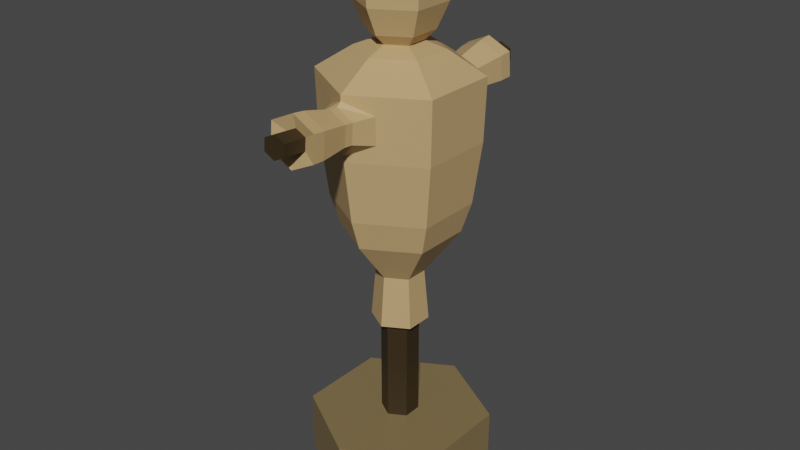 # Source: target_dummy.blend  (saved by Blender 3.4.6; exported with 4.5.12 LTS)
import bpy
from mathutils import Matrix  # noqa: F401  (used for matrix-valued properties, if any)

bpy.ops.wm.read_factory_settings(use_empty=True)
scene = bpy.context.scene
scene.name = 'Scene'

# ---- collections
col_collection = bpy.data.collections.new('Collection'); scene.collection.children.link(col_collection)

# ---- materials (node trees are filled in below, after node groups)
mat_base = bpy.data.materials.new('Base')
mat_base.use_backface_culling = True
mat_base.use_transparent_shadow = False
mat_wood = bpy.data.materials.new('Wood')
mat_wood.use_backface_culling = True
mat_wood.use_transparent_shadow = False
mat_hay = bpy.data.materials.new('Hay')
mat_hay.use_backface_culling = True
mat_hay.use_transparent_shadow = False

# ---- material node trees
mat_base.use_nodes = True; mat_base.node_tree.nodes.clear()
_N = mat_base.node_tree.nodes; _L = mat_base.node_tree.links
n0 = _N.new('ShaderNodeBsdfPrincipled'); n0.name = 'Principled BSDF'; n0.location = (10, 300)
n0.distribution = 'GGX'
n0.subsurface_method = 'RANDOM_WALK_SKIN'
n0.inputs[0].default_value = (0.214, 0.1548, 0.06921, 1.0)
n0.inputs[3].default_value = 1.45
n0.inputs[27].default_value = (0.0, 0.0, 0.0, 1.0)
n0.inputs[28].default_value = 1.0
n1 = _N.new('ShaderNodeOutputMaterial'); n1.name = 'Material Output'; n1.location = (300, 300)
_L.new(n0.outputs[0], n1.inputs[0])
n1.is_active_output = True
mat_wood.use_nodes = True; mat_wood.node_tree.nodes.clear()
_N = mat_wood.node_tree.nodes; _L = mat_wood.node_tree.links
n0 = _N.new('ShaderNodeBsdfPrincipled'); n0.name = 'Principled BSDF'; n0.location = (10, 300)
n0.distribution = 'GGX'
n0.subsurface_method = 'RANDOM_WALK_SKIN'
n0.inputs[0].default_value = (0.03522, 0.0222, 0.007721, 1.0)
n0.inputs[3].default_value = 1.45
n0.inputs[27].default_value = (0.0, 0.0, 0.0, 1.0)
n0.inputs[28].default_value = 1.0
n1 = _N.new('ShaderNodeOutputMaterial'); n1.name = 'Material Output'; n1.location = (300, 300)
_L.new(n0.outputs[0], n1.inputs[0])
n1.is_active_output = True
mat_hay.use_nodes = True; mat_hay.node_tree.nodes.clear()
_N = mat_hay.node_tree.nodes; _L = mat_hay.node_tree.links
n0 = _N.new('ShaderNodeBsdfPrincipled'); n0.name = 'Principled BSDF'; n0.location = (10, 300)
n0.distribution = 'GGX'
n0.subsurface_method = 'RANDOM_WALK_SKIN'
n0.inputs[0].default_value = (0.5457, 0.3613, 0.1651, 1.0)
n0.inputs[3].default_value = 1.45
n0.inputs[27].default_value = (0.0, 0.0, 0.0, 1.0)
n0.inputs[28].default_value = 1.0
n1 = _N.new('ShaderNodeOutputMaterial'); n1.name = 'Material Output'; n1.location = (300, 300)
_L.new(n0.outputs[0], n1.inputs[0])
n1.is_active_output = True

# ---- world
world_world = bpy.data.worlds.new('World'); scene.world = world_world
world_world.use_nodes = True; world_world.node_tree.nodes.clear()
_N = world_world.node_tree.nodes; _L = world_world.node_tree.links
n0 = _N.new('ShaderNodeOutputWorld'); n0.name = 'World Output'; n0.location = (300, 300)
n1 = _N.new('ShaderNodeBackground'); n1.name = 'Background'; n1.location = (10, 300)
n1.inputs[0].default_value = (0.05088, 0.05088, 0.05088, 1.0)
_L.new(n1.outputs[0], n0.inputs[0])
n0.is_active_output = True
world_world.color = (0.05088, 0.05088, 0.05088)
world_world.use_sun_shadow = False
world_world.sun_shadow_jitter_overblur = 0.0

# ---- meshes
me_cylinder = bpy.data.meshes.new('Cylinder')
me_cylinder.from_pydata([(-1.825e-08, 0.4593, 1.49e-08), (0.3977, 0.2296, 1.49e-08), (-0.3977, 0.2296, 1.49e-08), (6.861e-09, 0.09442, 0.3101), (0.08177, 0.04721, 0.3101), (-0.08177, 0.04721, 0.3101), (-1.825e-08, 0.4593, 0.3101), (0.3977, 0.2296, 0.3101), (-0.3977, 0.2296, 0.3101), (-4.751e-08, 0.09442, 0.9863), (0.08177, 0.04721, 0.9863), (-0.08177, 0.04721, 0.9863), (-5.735e-08, 0.1409, 0.8527), (0.122, 0.07045, 0.8527), (-0.122, 0.07045, 0.8527), (-6.061e-08, 0.1175, 1.112), (0.1018, 0.05876, 1.112), (-0.1018, 0.05876, 1.112), (-1.254e-07, 0.2879, 1.337), (0.2493, 0.1439, 1.337), (-0.2493, 0.1439, 1.337), (-9.433e-08, 0.3351, 1.486), (0.2902, 0.1675, 1.486), (-0.2902, 0.1675, 1.486), (-3.16e-08, 0.3764, 1.82), (0.125, 0.3063, 1.88), (-0.125, 0.3063, 1.88), (-1.003e-07, 0.3855, 2.074), (0.125, 0.3113, 2.014), (-0.125, 0.3113, 2.014), (-1.951e-07, 0.2088, 2.214), (0.1808, 0.1044, 2.214), (-0.1808, 0.1044, 2.214), (-2.087e-07, 0.1088, 2.25), (0.09423, 0.05441, 2.25), (-0.09424, 0.05441, 2.25), (-2.28e-07, 0.1593, 2.301), (0.138, 0.07966, 2.301), (-0.138, 0.07966, 2.301), (-2.208e-07, 0.2156, 2.429), (0.1867, 0.1078, 2.429), (-0.1867, 0.1078, 2.429), (-3.027e-07, 0.2258, 2.547), (0.1955, 0.1129, 2.547), (-0.1955, 0.1129, 2.547), (-3.086e-07, 0.1815, 2.656), (0.1572, 0.09073, 2.656), (-0.1572, 0.09073, 2.656), (-3.332e-07, 0.07677, 2.689), (0.06648, 0.03838, 2.689), (-0.06648, 0.03838, 2.689), (-0.3977, 0.0, 1.49e-08), (-0.3977, 0.0, 0.3101), (-0.08177, 0.0, 0.3101), (-0.08177, 0.0, 0.9863), (-0.122, 7.451e-09, 0.8527), (-0.1018, 7.451e-09, 1.112), (-0.2493, 1.49e-08, 1.337), (-0.2902, 2.98e-08, 1.486), (-0.3258, 0.0, 1.792), (-0.3341, 0.0, 2.102), (-0.1808, 2.235e-08, 2.214), (-0.09424, 1.118e-08, 2.25), (-0.138, 1.49e-08, 2.301), (-0.1867, 1.49e-08, 2.429), (-0.1955, 1.49e-08, 2.547), (-0.1572, 1.49e-08, 2.656), (-0.06648, 7.451e-09, 2.689), (0.3977, 0.0, 1.49e-08), (0.3977, 0.0, 0.3101), (0.08177, -7.451e-09, 0.3101), (0.08177, -7.451e-09, 0.9863), (0.122, 0.0, 0.8527), (0.1018, 0.0, 1.112), (0.2493, 0.0, 1.337), (0.2902, 0.0, 1.486), (0.3258, 0.0, 1.792), (0.3341, 0.0, 2.102), (0.1808, 0.0, 2.214), (0.09423, 3.725e-09, 2.25), (0.138, 0.0, 2.301), (0.1867, 0.0, 2.429), (0.1955, 0.0, 2.547), (0.1572, 0.0, 2.656), (0.06648, 0.0, 2.689), (-3.809e-08, 0.3762, 1.792), (0.3258, 0.1881, 1.792), (-0.3258, 0.1881, 1.792), (-9.383e-08, 0.3858, 2.102), (0.3341, 0.1929, 2.102), (-0.3341, 0.1929, 2.102), (-5.546e-08, 0.4259, 1.868), (-1.06e-07, 0.4094, 2.054), (0.09186, 0.422, 1.912), (-0.09186, 0.422, 1.912), (0.09186, 0.4133, 2.01), (-0.09186, 0.4133, 2.01), (-5.546e-08, 0.4698, 1.872), (-1.06e-07, 0.4534, 2.058), (0.09186, 0.466, 1.916), (-0.09186, 0.466, 1.916), (0.09186, 0.4573, 2.014), (-0.09186, 0.4573, 2.014), (-4.381e-08, 0.5686, 1.864), (-1.035e-07, 0.5491, 2.084), (0.1087, 0.564, 1.916), (-0.1087, 0.564, 1.916), (0.1087, 0.5537, 2.032), (-0.1087, 0.5537, 2.032), (-3.796e-08, 0.6234, 1.86), (-1.023e-07, 0.6024, 2.097), (0.1171, 0.6184, 1.916), (-0.1171, 0.6184, 1.916), (0.1171, 0.6074, 2.041), (-0.1171, 0.6074, 2.041), (-3.603e-08, 0.687, 1.863), (-1.019e-07, 0.6655, 2.105), (0.1199, 0.6819, 1.92), (-0.1199, 0.6819, 1.92), (0.1199, 0.6706, 2.048), (-0.1199, 0.6706, 2.048), (-8.167e-08, 0.6614, 1.927), (-1.119e-07, 0.6515, 2.038), (0.05507, 0.659, 1.953), (-0.05507, 0.659, 1.953), (0.05507, 0.6538, 2.012), (-0.05507, 0.6538, 2.012), (-8.167e-08, 0.7809, 1.937), (-1.119e-07, 0.771, 2.049), (0.05507, 0.7786, 1.964), (-0.05507, 0.7786, 1.964), (0.05507, 0.7734, 2.022), (-0.05507, 0.7734, 2.022)], [], [(1, 68, 51, 2, 0), (2, 8, 6, 0), (51, 52, 8, 2), (0, 6, 7, 1), (4, 7, 6, 3), (70, 69, 7, 4), (3, 6, 8, 5), (3, 9, 10, 4), (5, 11, 9, 3), (53, 54, 11, 5), (12, 15, 16, 13), (54, 55, 14, 11), (9, 12, 13, 10), (11, 14, 12, 9), (56, 57, 20, 17), (14, 17, 15, 12), (55, 56, 17, 14), (20, 23, 21, 18), (15, 18, 19, 16), (17, 20, 18, 15), (58, 59, 87, 23), (57, 58, 23, 20), (18, 21, 22, 19), (29, 96, 94, 26), (21, 85, 86, 22), (23, 87, 85, 21), (60, 61, 32, 90), (59, 60, 90, 87), (26, 94, 91, 24), (32, 35, 33, 30), (88, 30, 31, 89), (90, 32, 30, 88), (62, 63, 38, 35), (61, 62, 35, 32), (30, 33, 34, 31), (33, 36, 37, 34), (35, 38, 36, 33), (63, 64, 41, 38), (36, 39, 40, 37), (38, 41, 39, 36), (39, 42, 43, 40), (41, 44, 42, 39), (64, 65, 44, 41), (45, 48, 49, 46), (65, 66, 47, 44), (42, 45, 46, 43), (44, 47, 45, 42), (49, 48, 50, 67, 84), (47, 50, 48, 45), (66, 67, 50, 47), (5, 8, 52, 53), (46, 49, 84, 83), (40, 43, 82, 81), (43, 46, 83, 82), (37, 40, 81, 80), (34, 37, 80, 79), (31, 34, 79, 78), (89, 31, 78, 77), (86, 89, 77, 76), (22, 86, 76, 75), (19, 22, 75, 74), (16, 19, 74, 73), (13, 16, 73, 72), (4, 10, 71, 70), (10, 13, 72, 71), (1, 7, 69, 68), (25, 86, 85, 24), (24, 85, 87, 26), (27, 88, 89, 28), (29, 90, 88, 27), (26, 87, 90, 29), (28, 89, 86, 25), (95, 101, 98, 92), (96, 102, 100, 94), (28, 95, 92, 27), (24, 91, 93, 25), (25, 93, 95, 28), (27, 92, 96, 29), (98, 104, 108, 102), (99, 105, 107, 101), (91, 97, 99, 93), (93, 99, 101, 95), (92, 98, 102, 96), (94, 100, 97, 91), (107, 113, 110, 104), (108, 114, 112, 106), (100, 106, 103, 97), (102, 108, 106, 100), (101, 107, 104, 98), (97, 103, 105, 99), (110, 116, 120, 114), (111, 117, 119, 113), (103, 109, 111, 105), (105, 111, 113, 107), (104, 110, 114, 108), (106, 112, 109, 103), (119, 125, 122, 116), (120, 126, 124, 118), (112, 118, 115, 109), (114, 120, 118, 112), (113, 119, 116, 110), (109, 115, 117, 111), (124, 130, 127, 121), (122, 128, 132, 126), (115, 121, 123, 117), (117, 123, 125, 119), (116, 122, 126, 120), (118, 124, 121, 115), (130, 132, 128, 127), (127, 128, 131, 129), (126, 132, 130, 124), (125, 131, 128, 122), (121, 127, 129, 123), (123, 129, 131, 125)])
me_cylinder.polygons.foreach_set('material_index', [0, 0, 0, 0, 0, 0, 0, 1, 1, 1, 2, 2, 2, 2, 2, 2, 2, 2, 2, 2, 2, 2, 2, 2, 2, 2, 2, 2, 2, 2, 2, 2, 2, 2, 2, 2, 2, 2, 2, 2, 2, 2, 2, 2, 2, 2, 2, 2, 2, 2, 0, 2, 2, 2, 2, 2, 2, 2, 2, 2, 2, 2, 2, 1, 2, 0, 2, 2, 2, 2, 2, 2, 2, 2, 2, 2, 2, 2, 2, 2, 2, 2, 2, 2, 2, 2, 2, 2, 2, 2, 2, 2, 2, 2, 2, 2, 2, 2, 2, 2, 2, 2, 1, 1, 2, 2, 2, 2, 1, 1, 1, 1, 1, 1])
_uv = me_cylinder.uv_layers.new(name='UVMap')
_uv.uv.foreach_set('vector', [0.6632, 0.3888, 0.7754, 0.3888, 0.7754, 0.0, 0.6632, 0.0, 0.551, 0.1944, 0.5198, 0.7775, 0.6712, 0.7775, 0.6665, 0.5832, 0.5151, 0.5832, 0.8957, 0.8713, 0.8957, 0.7199, 0.7835, 0.7199, 0.7835, 0.8713, 0.5151, 0.5832, 0.6665, 0.5832, 0.6712, 0.3888, 0.5198, 0.3888, 0.3496, 0.2343, 0.4388, 0.3888, 0.551, 0.1944, 0.3727, 0.1944, 0.3265, 0.2343, 0.3265, 0.3888, 0.4388, 0.3888, 0.3496, 0.2343, 0.3727, 0.1944, 0.551, 0.1944, 0.4388, 0.0, 0.3496, 0.1544, 0.7112, 0.3888, 0.7112, 0.7189, 0.7512, 0.7199, 0.7512, 0.3897, 0.6712, 0.3897, 0.6712, 0.7199, 0.7112, 0.7189, 0.7112, 0.3888, 0.987, 0.3301, 0.987, 0.0, 0.9639, 5.186e-06, 0.9639, 0.3301, 0.1633, 0.0, 0.1633, 0.1272, 0.213, 0.1284, 0.2229, 0.001457, 0.1744, 0.8028, 0.1083, 0.8, 0.1069, 0.8344, 0.1734, 0.8258, 0.8418, 0.6697, 0.7756, 0.6497, 0.7742, 0.6845, 0.8408, 0.693, 0.1734, 0.8258, 0.1069, 0.8344, 0.1083, 0.8692, 0.1744, 0.8492, 0.9639, 0.4886, 0.9637, 0.3753, 0.8934, 0.3753, 0.9352, 0.4886, 0.1036, 0.001457, 0.1135, 0.1284, 0.1633, 0.1272, 0.1633, 0.0, 0.9638, 0.6148, 0.9639, 0.4886, 0.9352, 0.4886, 0.9293, 0.6148, 0.04142, 0.2365, 0.02144, 0.3085, 0.1633, 0.305, 0.1633, 0.2335, 0.1633, 0.1272, 0.1633, 0.2335, 0.2851, 0.2365, 0.213, 0.1284, 0.1135, 0.1284, 0.04142, 0.2365, 0.1633, 0.2335, 0.1633, 0.1272, 0.9637, 0.3019, 0.9638, 0.1517, 0.8719, 0.1516, 0.8818, 0.3019, 0.9637, 0.3753, 0.9637, 0.3019, 0.8818, 0.3019, 0.8934, 0.3753, 0.1633, 0.2335, 0.1633, 0.305, 0.3051, 0.3085, 0.2851, 0.2365, 0.5133, 0.8917, 0.5062, 0.8424, 0.4583, 0.8426, 0.4487, 0.9003, 0.1633, 0.305, 0.1633, 0.4537, 0.3225, 0.4575, 0.3051, 0.3085, 0.02144, 0.3085, 0.004059, 0.4575, 0.1633, 0.4537, 0.1633, 0.305, 0.5151, 0.7153, 0.5145, 0.6404, 0.4635, 0.6404, 0.4208, 0.7153, 0.9638, 0.1517, 0.9639, 8.321e-05, 0.8697, 0.0, 0.8719, 0.1516, 0.297, 0.7948, 0.2808, 0.7381, 0.2359, 0.7365, 0.2359, 0.7609, 0.4635, 0.6404, 0.4878, 0.5981, 0.4612, 0.552, 0.4125, 0.552, 0.3265, 0.552, 0.4125, 0.552, 0.4635, 0.4637, 0.4208, 0.3888, 0.4208, 0.7153, 0.4635, 0.6404, 0.4125, 0.552, 0.3265, 0.552, 0.0553, 1.0, 0.05521, 0.9738, 0.01628, 0.9738, 0.02871, 1.0, 0.5145, 0.6404, 0.5144, 0.5981, 0.4878, 0.5981, 0.4635, 0.6404, 0.4125, 0.552, 0.4612, 0.552, 0.4878, 0.506, 0.4635, 0.4637, 0.08028, 0.8674, 0.0553, 0.8674, 0.09423, 0.9349, 0.1069, 0.9135, 0.1069, 0.8214, 0.09423, 0.8, 0.0553, 0.8674, 0.08028, 0.8674, 0.05521, 0.9738, 0.05515, 0.9102, 0.002465, 0.9102, 0.01628, 0.9738, 0.0, 0.7044, 0.06132, 0.7044, 0.06355, 0.6132, 0.001648, 0.637, 0.001648, 0.7719, 0.06355, 0.7957, 0.06132, 0.7044, 0.0, 0.7044, 0.06132, 0.7044, 0.1189, 0.7044, 0.1212, 0.6089, 0.06355, 0.6132, 0.06355, 0.7957, 0.1212, 0.8, 0.1189, 0.7044, 0.06132, 0.7044, 0.05515, 0.9102, 0.05517, 0.8523, 0.0, 0.8523, 0.002465, 0.9102, 0.1748, 0.8716, 0.2258, 0.8716, 0.2446, 0.8391, 0.2192, 0.7948, 0.05517, 0.8523, 0.0553, 0.8, 0.01095, 0.8, 0.0, 0.8523, 0.1189, 0.7044, 0.1729, 0.7044, 0.1748, 0.6276, 0.1212, 0.6089, 0.1212, 0.8, 0.1748, 0.7813, 0.1729, 0.7044, 0.1189, 0.7044, 0.2446, 0.8391, 0.2258, 0.8716, 0.2446, 0.9041, 0.2633, 0.9041, 0.2633, 0.8391, 0.2192, 0.9484, 0.2446, 0.9041, 0.2258, 0.8716, 0.1748, 0.8716, 0.2635, 0.9484, 0.2633, 0.9041, 0.2446, 0.9041, 0.2192, 0.9484, 0.3496, 0.1544, 0.4388, 0.0, 0.3265, 0.0, 0.3265, 0.1544, 0.2192, 0.7948, 0.2446, 0.8391, 0.2633, 0.8391, 0.2635, 0.7948, 0.266, 0.8846, 0.2635, 0.9426, 0.3187, 0.9425, 0.3186, 0.8846, 0.2635, 0.9426, 0.2744, 0.9948, 0.3188, 0.9948, 0.3187, 0.9425, 0.2798, 0.821, 0.266, 0.8846, 0.3186, 0.8846, 0.3187, 0.821, 0.2922, 0.7948, 0.2798, 0.821, 0.3187, 0.821, 0.3188, 0.7948, 0.4635, 0.4637, 0.4878, 0.506, 0.5144, 0.506, 0.5145, 0.4637, 0.4208, 0.3888, 0.4635, 0.4637, 0.5145, 0.4637, 0.5151, 0.3888, 0.7776, 0.4632, 0.7754, 0.6148, 0.8697, 0.6147, 0.8695, 0.4631, 0.7876, 0.3129, 0.7776, 0.4632, 0.8695, 0.4631, 0.8694, 0.3129, 0.7991, 0.2395, 0.7876, 0.3129, 0.8694, 0.3129, 0.8695, 0.2395, 0.841, 0.1262, 0.7991, 0.2395, 0.8695, 0.2395, 0.8697, 0.1262, 0.8351, 3.04e-05, 0.841, 0.1262, 0.8697, 0.1262, 0.8695, 0.0, 0.7512, 0.3888, 0.7512, 0.7189, 0.7742, 0.7189, 0.7742, 0.3888, 0.8408, 0.693, 0.7742, 0.6845, 0.7756, 0.7189, 0.8418, 0.7161, 0.6712, 0.7199, 0.6712, 0.8713, 0.7835, 0.8713, 0.7835, 0.7199, 0.2243, 0.4982, 0.3225, 0.4575, 0.1633, 0.4537, 0.1633, 0.4674, 0.1633, 0.4674, 0.1633, 0.4537, 0.004059, 0.4575, 0.1022, 0.4982, 0.1633, 0.5911, 0.1633, 0.6049, 0.3265, 0.6089, 0.2243, 0.5633, 0.1022, 0.5633, 0.0, 0.6089, 0.1633, 0.6049, 0.1633, 0.5911, 0.1022, 0.4982, 0.004059, 0.4575, 0.0, 0.6089, 0.1022, 0.5633, 0.2243, 0.5633, 0.3265, 0.6089, 0.3225, 0.4575, 0.2243, 0.4982, 0.4325, 0.8412, 0.4325, 0.8197, 0.3876, 0.8214, 0.3876, 0.8429, 0.5062, 0.8424, 0.506, 0.8208, 0.4582, 0.8211, 0.4583, 0.8426, 0.4487, 0.891, 0.4325, 0.8412, 0.3876, 0.8429, 0.3876, 0.8545, 0.2359, 0.7609, 0.2359, 0.7365, 0.191, 0.7381, 0.1748, 0.7948, 0.8957, 0.7199, 0.9053, 0.7775, 0.9532, 0.7778, 0.9603, 0.7285, 0.3876, 0.8545, 0.3876, 0.8429, 0.3427, 0.8412, 0.3265, 0.891, 0.3876, 0.8214, 0.3876, 0.7745, 0.3345, 0.7725, 0.3427, 0.8197, 0.9052, 0.7991, 0.9009, 0.8469, 0.9575, 0.8472, 0.9531, 0.7994, 0.2359, 0.7365, 0.2359, 0.7149, 0.191, 0.7166, 0.191, 0.7381, 0.9053, 0.7775, 0.9052, 0.7991, 0.9531, 0.7994, 0.9532, 0.7778, 0.3876, 0.8429, 0.3876, 0.8214, 0.3427, 0.8197, 0.3427, 0.8412, 0.2808, 0.7381, 0.2808, 0.7166, 0.2359, 0.7149, 0.2359, 0.7365, 0.4407, 0.7725, 0.4448, 0.7462, 0.3876, 0.7484, 0.3876, 0.7745, 0.5105, 0.773, 0.5127, 0.7464, 0.4517, 0.7468, 0.4538, 0.7733, 0.2808, 0.7166, 0.289, 0.6687, 0.2359, 0.6667, 0.2359, 0.7149, 0.506, 0.8208, 0.5105, 0.773, 0.4538, 0.7733, 0.4582, 0.8211, 0.4325, 0.8197, 0.4407, 0.7725, 0.3876, 0.7745, 0.3876, 0.8214, 0.2359, 0.7149, 0.2359, 0.6667, 0.1828, 0.6687, 0.191, 0.7166, 0.3876, 0.7484, 0.3876, 0.7175, 0.329, 0.7153, 0.3304, 0.7462, 0.8987, 0.8734, 0.8978, 0.9045, 0.9603, 0.9049, 0.9597, 0.8738, 0.2359, 0.6667, 0.2359, 0.64, 0.1787, 0.6421, 0.1828, 0.6687, 0.9009, 0.8469, 0.8987, 0.8734, 0.9597, 0.8738, 0.9575, 0.8472, 0.3876, 0.7745, 0.3876, 0.7484, 0.3304, 0.7462, 0.3345, 0.7725, 0.289, 0.6687, 0.2931, 0.6421, 0.2359, 0.64, 0.2359, 0.6667, 0.5151, 0.8057, 0.5467, 0.823, 0.5736, 0.8101, 0.5736, 0.7775, 0.6322, 0.8057, 0.6005, 0.823, 0.6005, 0.8517, 0.6322, 0.8682, 0.2931, 0.6421, 0.2945, 0.611, 0.2359, 0.6089, 0.2359, 0.64, 0.5127, 0.7464, 0.5133, 0.7153, 0.4508, 0.7157, 0.4517, 0.7468, 0.4448, 0.7462, 0.4462, 0.7153, 0.3876, 0.7175, 0.3876, 0.7484, 0.2359, 0.64, 0.2359, 0.6089, 0.1773, 0.611, 0.1787, 0.6421, 0.1607, 0.9287, 0.1607, 0.8702, 0.1338, 0.8692, 0.1338, 0.9277, 0.8687, 0.6497, 0.8687, 0.7081, 0.8956, 0.7092, 0.8956, 0.6507, 0.5736, 0.8963, 0.5736, 0.8647, 0.5467, 0.8517, 0.5151, 0.8682, 0.5151, 0.8682, 0.5467, 0.8517, 0.5467, 0.823, 0.5151, 0.8057, 0.5736, 0.7775, 0.5736, 0.8101, 0.6005, 0.823, 0.6322, 0.8057, 0.6322, 0.8682, 0.6005, 0.8517, 0.5736, 0.8647, 0.5736, 0.8963, 0.7251, 0.913, 0.7251, 0.8843, 0.6982, 0.8713, 0.6982, 0.9259, 0.6982, 0.9259, 0.6982, 0.8713, 0.6712, 0.8843, 0.6712, 0.913, 0.297, 0.6676, 0.297, 0.7262, 0.3257, 0.7262, 0.3257, 0.6676, 0.8418, 0.6507, 0.8418, 0.7092, 0.8687, 0.7081, 0.8687, 0.6497, 0.1338, 0.9277, 0.1338, 0.8692, 0.1069, 0.8702, 0.1069, 0.9287, 0.3257, 0.6675, 0.3257, 0.6089, 0.297, 0.6089, 0.297, 0.6676])
me_cylinder.materials.append(mat_base)
me_cylinder.materials.append(mat_wood)
me_cylinder.materials.append(mat_hay)
me_cylinder.update()

# ---- objects
ob_model_convcol = bpy.data.objects.new('Model-convcol', me_cylinder)

# ---- transforms, parenting, visibility, modifiers, constraints
ob_model_convcol.location = (0.0, 0.0, 0.0)
_m = ob_model_convcol.modifiers.new('Mirror', 'MIRROR')
_m.use_axis = (False, True, False)
_m.use_clip = True

# ---- collection membership
col_collection.objects.link(ob_model_convcol)

# ---- scene / render settings (as saved in the file)
scene.frame_start = 1; scene.frame_end = 250; scene.frame_set(1)
scene.render.engine = 'BLENDER_EEVEE_NEXT'
scene.cycles.sampling_pattern = 'TABULATED_SOBOL'
scene.cycles.use_light_tree = False
scene.view_settings.view_transform = 'Filmic'
bpy.context.view_layer.update()

# ---- added for rendering (the .blend has no active camera and no usable light): camera, sun
cam_auto = bpy.data.cameras.new('AutoCamera')
cam_auto.lens = 50.0
cam_auto.sensor_width = 36.0
cam_auto.clip_end = 1000.0
ob_auto_camera = bpy.data.objects.new('AutoCamera', cam_auto)
scene.collection.objects.link(ob_auto_camera)
ob_auto_camera.location = (2.97006, -3.56407, 3.72074)
ob_auto_camera.rotation_euler = (1.09748, -7.21219e-08, 0.694738)
scene.camera = ob_auto_camera
light_auto_sun = bpy.data.lights.new('AutoSun', 'SUN')
light_auto_sun.energy = 3.0
light_auto_sun.angle = 0.0523599
ob_auto_sun = bpy.data.objects.new('AutoSun', light_auto_sun)
scene.collection.objects.link(ob_auto_sun)
ob_auto_sun.rotation_euler = (0.872665, 0.174533, 0.523599)
bpy.context.view_layer.update()
